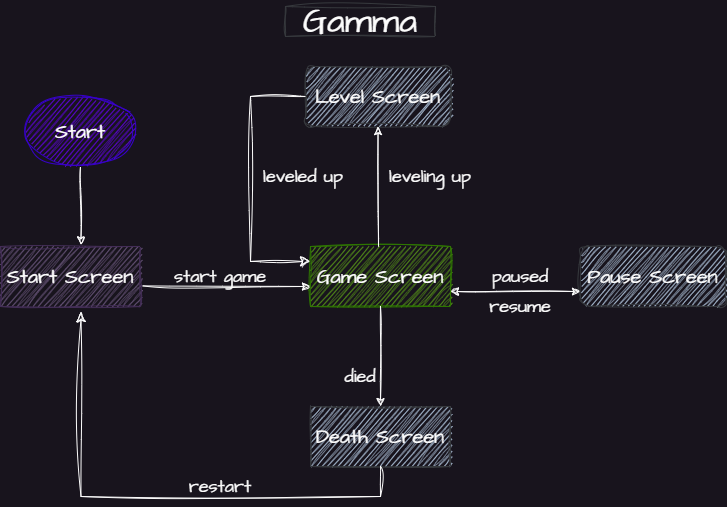

The diagram above was exported from draw.io. Its source (the exported page's mxGraphModel, read from the mxfile embedded in the PNG):
<mxGraphModel dx="942" dy="649" grid="0" gridSize="10" guides="1" tooltips="1" connect="1" arrows="1" fold="1" page="1" pageScale="1" pageWidth="850" pageHeight="1100" background="#18141D" math="0" shadow="0">
  <root>
    <mxCell id="0" />
    <mxCell id="1" parent="0" />
    <mxCell id="2" value="&lt;font style=&quot;font-size: 35px;&quot;&gt;Gamma&lt;/font&gt;" style="text;html=1;strokeColor=#36393d;fillColor=none;align=center;verticalAlign=middle;whiteSpace=wrap;rounded=0;sketch=1;hachureGap=4;jiggle=2;curveFitting=1;fontFamily=Architects Daughter;fontSource=https%3A%2F%2Ffonts.googleapis.com%2Fcss%3Ffamily%3DArchitects%2BDaughter;fontSize=20;fontColor=#FCFCFC;" vertex="1" parent="1">
      <mxGeometry x="315" y="50" width="150" height="30" as="geometry" />
    </mxCell>
    <mxCell id="3" value="Level Screen" style="rounded=1;whiteSpace=wrap;html=1;sketch=1;hachureGap=4;jiggle=2;curveFitting=1;fontFamily=Architects Daughter;fontSource=https%3A%2F%2Ffonts.googleapis.com%2Fcss%3Ffamily%3DArchitects%2BDaughter;fontSize=20;fillColor=#cce5ff;strokeColor=#36393d;fontColor=#FCFCFC;" vertex="1" parent="1">
      <mxGeometry x="335" y="110" width="145" height="60" as="geometry" />
    </mxCell>
    <mxCell id="4" value="Start" style="ellipse;whiteSpace=wrap;html=1;sketch=1;hachureGap=4;jiggle=2;curveFitting=1;fontFamily=Architects Daughter;fontSource=https%3A%2F%2Ffonts.googleapis.com%2Fcss%3Ffamily%3DArchitects%2BDaughter;fontSize=20;fillColor=#6a00ff;fontColor=#ffffff;strokeColor=#3700CC;" vertex="1" parent="1">
      <mxGeometry x="55" y="140" width="110" height="70" as="geometry" />
    </mxCell>
    <mxCell id="6" value="Start Screen" style="rounded=0;whiteSpace=wrap;html=1;sketch=1;hachureGap=4;jiggle=2;curveFitting=1;fontFamily=Architects Daughter;fontSource=https%3A%2F%2Ffonts.googleapis.com%2Fcss%3Ffamily%3DArchitects%2BDaughter;fontSize=20;fillColor=#76608a;fontColor=#ffffff;strokeColor=#432D57;" vertex="1" parent="1">
      <mxGeometry x="30" y="290" width="140" height="60" as="geometry" />
    </mxCell>
    <mxCell id="7" value="Game Screen" style="rounded=0;whiteSpace=wrap;html=1;sketch=1;hachureGap=4;jiggle=2;curveFitting=1;fontFamily=Architects Daughter;fontSource=https%3A%2F%2Ffonts.googleapis.com%2Fcss%3Ffamily%3DArchitects%2BDaughter;fontSize=20;fillColor=#60a917;strokeColor=#2D7600;fontColor=#ffffff;" vertex="1" parent="1">
      <mxGeometry x="340" y="290" width="140" height="60" as="geometry" />
    </mxCell>
    <mxCell id="8" value="Death Screen" style="rounded=0;whiteSpace=wrap;html=1;sketch=1;hachureGap=4;jiggle=2;curveFitting=1;fontFamily=Architects Daughter;fontSource=https%3A%2F%2Ffonts.googleapis.com%2Fcss%3Ffamily%3DArchitects%2BDaughter;fontSize=20;fillColor=#cce5ff;strokeColor=#36393d;fontColor=#FCFCFC;" vertex="1" parent="1">
      <mxGeometry x="340" y="450" width="140" height="60" as="geometry" />
    </mxCell>
    <mxCell id="9" value="Pause Screen" style="rounded=1;whiteSpace=wrap;html=1;sketch=1;hachureGap=4;jiggle=2;curveFitting=1;fontFamily=Architects Daughter;fontSource=https%3A%2F%2Ffonts.googleapis.com%2Fcss%3Ffamily%3DArchitects%2BDaughter;fontSize=20;fillColor=#cce5ff;strokeColor=#36393d;fontColor=#FCFCFC;" vertex="1" parent="1">
      <mxGeometry x="610" y="290" width="145" height="60" as="geometry" />
    </mxCell>
    <mxCell id="11" value="&lt;font style=&quot;font-size: 18px;&quot;&gt;leveling up&lt;/font&gt;" style="text;html=1;strokeColor=none;fillColor=none;align=center;verticalAlign=middle;whiteSpace=wrap;rounded=0;sketch=1;hachureGap=4;jiggle=2;curveFitting=1;fontFamily=Architects Daughter;fontSource=https%3A%2F%2Ffonts.googleapis.com%2Fcss%3Ffamily%3DArchitects%2BDaughter;fontSize=35;fontColor=#FCFCFC;" vertex="1" parent="1">
      <mxGeometry x="410" y="200" width="100" height="30" as="geometry" />
    </mxCell>
    <mxCell id="13" value="&lt;font style=&quot;font-size: 18px;&quot;&gt;start game&lt;/font&gt;" style="text;html=1;strokeColor=none;fillColor=none;align=center;verticalAlign=middle;whiteSpace=wrap;rounded=0;sketch=1;hachureGap=4;jiggle=2;curveFitting=1;fontFamily=Architects Daughter;fontSource=https%3A%2F%2Ffonts.googleapis.com%2Fcss%3Ffamily%3DArchitects%2BDaughter;fontSize=35;fontColor=#FCFCFC;" vertex="1" parent="1">
      <mxGeometry x="200" y="300" width="100" height="30" as="geometry" />
    </mxCell>
    <mxCell id="14" value="&lt;font style=&quot;font-size: 18px;&quot;&gt;paused&lt;/font&gt;" style="text;html=1;strokeColor=none;fillColor=none;align=center;verticalAlign=middle;whiteSpace=wrap;rounded=0;sketch=1;hachureGap=4;jiggle=2;curveFitting=1;fontFamily=Architects Daughter;fontSource=https%3A%2F%2Ffonts.googleapis.com%2Fcss%3Ffamily%3DArchitects%2BDaughter;fontSize=35;fontColor=#FCFCFC;" vertex="1" parent="1">
      <mxGeometry x="500" y="300" width="100" height="30" as="geometry" />
    </mxCell>
    <mxCell id="15" value="&lt;font style=&quot;font-size: 18px;&quot;&gt;resume&lt;/font&gt;" style="text;html=1;strokeColor=none;fillColor=none;align=center;verticalAlign=middle;whiteSpace=wrap;rounded=0;sketch=1;hachureGap=4;jiggle=2;curveFitting=1;fontFamily=Architects Daughter;fontSource=https%3A%2F%2Ffonts.googleapis.com%2Fcss%3Ffamily%3DArchitects%2BDaughter;fontSize=35;fontColor=#FCFCFC;" vertex="1" parent="1">
      <mxGeometry x="500" y="330" width="100" height="30" as="geometry" />
    </mxCell>
    <mxCell id="16" value="&lt;font style=&quot;font-size: 18px;&quot;&gt;died&lt;/font&gt;" style="text;html=1;strokeColor=none;fillColor=none;align=center;verticalAlign=middle;whiteSpace=wrap;rounded=0;sketch=1;hachureGap=4;jiggle=2;curveFitting=1;fontFamily=Architects Daughter;fontSource=https%3A%2F%2Ffonts.googleapis.com%2Fcss%3Ffamily%3DArchitects%2BDaughter;fontSize=35;fontColor=#FCFCFC;" vertex="1" parent="1">
      <mxGeometry x="340" y="400" width="100" height="30" as="geometry" />
    </mxCell>
    <mxCell id="17" value="&lt;font style=&quot;font-size: 18px;&quot;&gt;restart&lt;/font&gt;" style="text;html=1;strokeColor=none;fillColor=none;align=center;verticalAlign=middle;whiteSpace=wrap;rounded=0;sketch=1;hachureGap=4;jiggle=2;curveFitting=1;fontFamily=Architects Daughter;fontSource=https%3A%2F%2Ffonts.googleapis.com%2Fcss%3Ffamily%3DArchitects%2BDaughter;fontSize=35;fontColor=#FCFCFC;" vertex="1" parent="1">
      <mxGeometry x="200" y="510" width="100" height="30" as="geometry" />
    </mxCell>
    <mxCell id="18" value="&lt;font style=&quot;font-size: 18px;&quot;&gt;leveled up&lt;/font&gt;" style="text;html=1;strokeColor=none;fillColor=none;align=center;verticalAlign=middle;whiteSpace=wrap;rounded=0;sketch=1;hachureGap=4;jiggle=2;curveFitting=1;fontFamily=Architects Daughter;fontSource=https%3A%2F%2Ffonts.googleapis.com%2Fcss%3Ffamily%3DArchitects%2BDaughter;fontSize=35;fontColor=#FCFCFC;" vertex="1" parent="1">
      <mxGeometry x="288" y="200" width="90" height="30" as="geometry" />
    </mxCell>
    <mxCell id="19" value="" style="endArrow=classic;html=1;sketch=1;hachureGap=4;jiggle=2;curveFitting=1;fontFamily=Architects Daughter;fontSource=https%3A%2F%2Ffonts.googleapis.com%2Fcss%3Ffamily%3DArchitects%2BDaughter;fontSize=18;exitX=0.5;exitY=1;exitDx=0;exitDy=0;entryX=0.575;entryY=-0.025;entryDx=0;entryDy=0;entryPerimeter=0;strokeColor=#FCFCFC;" edge="1" parent="1" source="4" target="6">
      <mxGeometry width="50" height="50" relative="1" as="geometry">
        <mxPoint x="300" y="380" as="sourcePoint" />
        <mxPoint x="350" y="330" as="targetPoint" />
      </mxGeometry>
    </mxCell>
    <mxCell id="20" value="" style="edgeStyle=elbowEdgeStyle;elbow=horizontal;endArrow=classic;html=1;curved=0;rounded=0;endSize=8;startSize=8;sketch=1;hachureGap=4;jiggle=2;curveFitting=1;fontFamily=Architects Daughter;fontSource=https%3A%2F%2Ffonts.googleapis.com%2Fcss%3Ffamily%3DArchitects%2BDaughter;fontSize=18;exitX=0.5;exitY=1;exitDx=0;exitDy=0;entryX=0.575;entryY=1.086;entryDx=0;entryDy=0;entryPerimeter=0;strokeColor=#FCFCFC;" edge="1" parent="1" source="8" target="6">
      <mxGeometry width="50" height="50" relative="1" as="geometry">
        <mxPoint x="300" y="380" as="sourcePoint" />
        <mxPoint x="350" y="330" as="targetPoint" />
        <Array as="points">
          <mxPoint x="250" y="540" />
          <mxPoint x="210" y="450" />
        </Array>
      </mxGeometry>
    </mxCell>
    <mxCell id="21" value="" style="endArrow=classic;html=1;sketch=1;hachureGap=4;jiggle=2;curveFitting=1;fontFamily=Architects Daughter;fontSource=https%3A%2F%2Ffonts.googleapis.com%2Fcss%3Ffamily%3DArchitects%2BDaughter;fontSize=18;exitX=0.5;exitY=1;exitDx=0;exitDy=0;entryX=0.5;entryY=0;entryDx=0;entryDy=0;labelBorderColor=default;strokeColor=#FCFCFC;" edge="1" parent="1" source="7" target="8">
      <mxGeometry width="50" height="50" relative="1" as="geometry">
        <mxPoint x="300" y="380" as="sourcePoint" />
        <mxPoint x="350" y="330" as="targetPoint" />
      </mxGeometry>
    </mxCell>
    <mxCell id="22" value="" style="endArrow=classic;html=1;sketch=1;hachureGap=4;jiggle=2;curveFitting=1;fontFamily=Architects Daughter;fontSource=https%3A%2F%2Ffonts.googleapis.com%2Fcss%3Ffamily%3DArchitects%2BDaughter;fontSize=18;exitX=1.015;exitY=0.656;exitDx=0;exitDy=0;exitPerimeter=0;strokeColor=#FCFCFC;" edge="1" parent="1" source="6">
      <mxGeometry width="50" height="50" relative="1" as="geometry">
        <mxPoint x="300" y="380" as="sourcePoint" />
        <mxPoint x="340" y="330" as="targetPoint" />
      </mxGeometry>
    </mxCell>
    <mxCell id="23" value="" style="edgeStyle=elbowEdgeStyle;elbow=vertical;endArrow=classic;html=1;curved=0;rounded=0;endSize=8;startSize=8;sketch=1;hachureGap=4;jiggle=2;curveFitting=1;fontFamily=Architects Daughter;fontSource=https%3A%2F%2Ffonts.googleapis.com%2Fcss%3Ffamily%3DArchitects%2BDaughter;fontSize=18;exitX=0;exitY=0.5;exitDx=0;exitDy=0;entryX=0;entryY=0.25;entryDx=0;entryDy=0;strokeColor=#FCFCFC;" edge="1" parent="1" source="3" target="7">
      <mxGeometry width="50" height="50" relative="1" as="geometry">
        <mxPoint x="300" y="380" as="sourcePoint" />
        <mxPoint x="350" y="330" as="targetPoint" />
        <Array as="points">
          <mxPoint x="280" y="220" />
        </Array>
      </mxGeometry>
    </mxCell>
    <mxCell id="24" value="" style="endArrow=classic;html=1;sketch=1;hachureGap=4;jiggle=2;curveFitting=1;fontFamily=Architects Daughter;fontSource=https%3A%2F%2Ffonts.googleapis.com%2Fcss%3Ffamily%3DArchitects%2BDaughter;fontSize=18;entryX=0.5;entryY=1;entryDx=0;entryDy=0;strokeColor=#FCFCFC;fillColor=#eeeeee;" edge="1" parent="1" target="3">
      <mxGeometry width="50" height="50" relative="1" as="geometry">
        <mxPoint x="408" y="290" as="sourcePoint" />
        <mxPoint x="350" y="330" as="targetPoint" />
      </mxGeometry>
    </mxCell>
    <mxCell id="26" value="" style="endArrow=classic;startArrow=classic;html=1;sketch=1;hachureGap=4;jiggle=2;curveFitting=1;fontFamily=Architects Daughter;fontSource=https%3A%2F%2Ffonts.googleapis.com%2Fcss%3Ffamily%3DArchitects%2BDaughter;fontSize=18;exitX=1;exitY=0.75;exitDx=0;exitDy=0;strokeColor=#FCFCFC;" edge="1" parent="1" source="7">
      <mxGeometry width="50" height="50" relative="1" as="geometry">
        <mxPoint x="300" y="380" as="sourcePoint" />
        <mxPoint x="610" y="335" as="targetPoint" />
        <Array as="points" />
      </mxGeometry>
    </mxCell>
  </root>
</mxGraphModel>